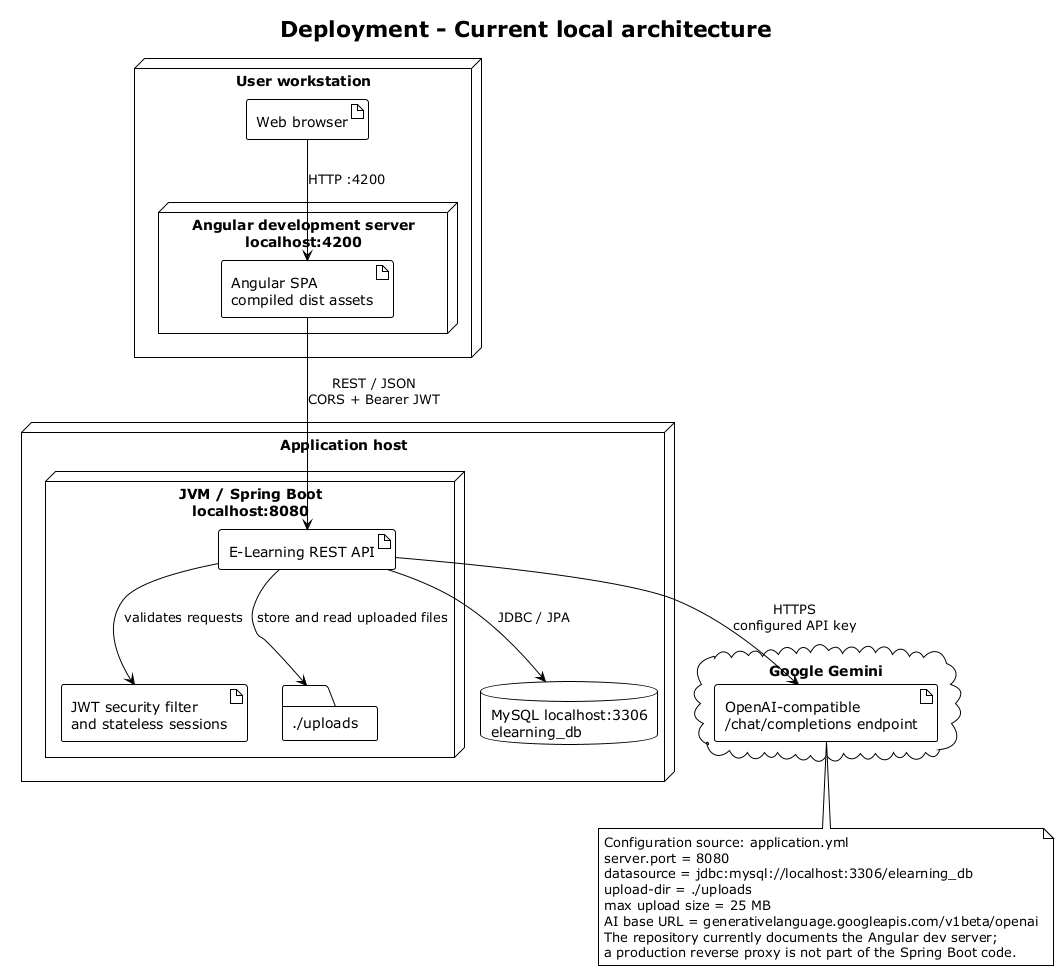

The diagram above was rendered by PlantUML. Its source (embedded in the PNG):
@startuml 09-deployment
!theme plain
title Deployment - Current local architecture
skinparam shadowing false

node "User workstation" as WORKSTATION {
  artifact "Web browser" as BROWSER
  node "Angular development server\nlocalhost:4200" as ANGULAR {
    artifact "Angular SPA\ncompiled dist assets" as SPA
  }
}

node "Application host" as HOST {
  node "JVM / Spring Boot\nlocalhost:8080" as JVM {
    artifact "E-Learning REST API" as API
    artifact "JWT security filter\nand stateless sessions" as JWT
    folder "./uploads" as FILES
  }
  database "MySQL localhost:3306\nelearning_db" as DB
}

cloud "Google Gemini" as GOOGLE {
  artifact "OpenAI-compatible\n/chat/completions endpoint" as GEMINI
}

BROWSER --> SPA : HTTP :4200
SPA --> API : REST / JSON\nCORS + Bearer JWT
API --> JWT : validates requests
API --> DB : JDBC / JPA
API --> FILES : store and read uploaded files
API --> GEMINI : HTTPS\nconfigured API key

note bottom
  Configuration source: application.yml
  server.port = 8080
  datasource = jdbc:mysql://localhost:3306/elearning_db
  upload-dir = ./uploads
  max upload size = 25 MB
  AI base URL = generativelanguage.googleapis.com/v1beta/openai
  The repository currently documents the Angular dev server;
  a production reverse proxy is not part of the Spring Boot code.
end note
@enduml